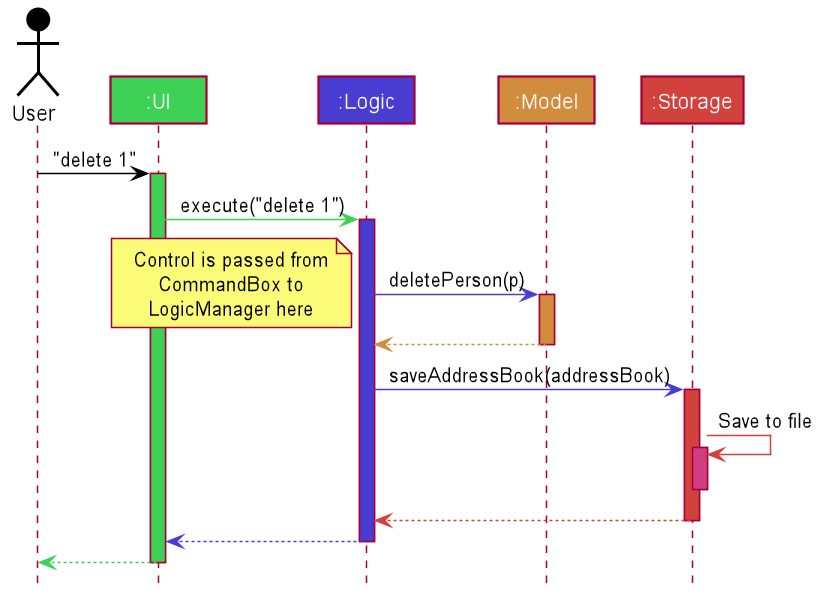

The diagram above was rendered by PlantUML. Its source (embedded in the PNG):
@startuml








skinparam BackgroundColor #FFFFFFF

skinparam Shadowing false

skinparam Class {
    FontColor White
    BorderThickness 0
    BorderColor #FFFFFF
}

skinparam Actor {
    BorderColor #000000
    Color #000000
}


skinparam Sequence {
    MessageAlign center
    BoxFontSize 15
    BoxPadding 0
    BoxFontColor #FFFFFF
}


skinparam Participant {
    FontColor #FFFFFFF
    Padding 20
}

skinparam MinClassWidth 50
skinparam ParticipantPadding 10
skinparam Shadowing false
skinparam DefaultTextAlignment center

hide footbox
hide members

Actor User as user #000000
Participant ":UI" as ui #3DD155
Participant ":Logic" as logic #493DD1
Participant ":Model" as model #D18C3D
Participant ":Storage" as storage #D1423D

user -[#000000]> ui : "delete 1"
activate ui #3DD155

ui -[#3DD155]> logic : execute("delete 1")
activate logic #493DD1

logic -[#493DD1]> model : deletePerson(p)
activate model #D18C3D
note left
Control is passed from
CommandBox to
LogicManager here
end note

model -[#D18C3D]-> logic
deactivate model

logic -[#493DD1]> storage : saveAddressBook(addressBook)
activate storage #D1423D

storage -[#D1423D]> storage : Save to file
activate storage #D13D82
deactivate storage

storage --[#D1423D]> logic
deactivate storage

logic --[#493DD1]> ui
deactivate logic

ui--[#3DD155]> user
deactivate ui
@enduml